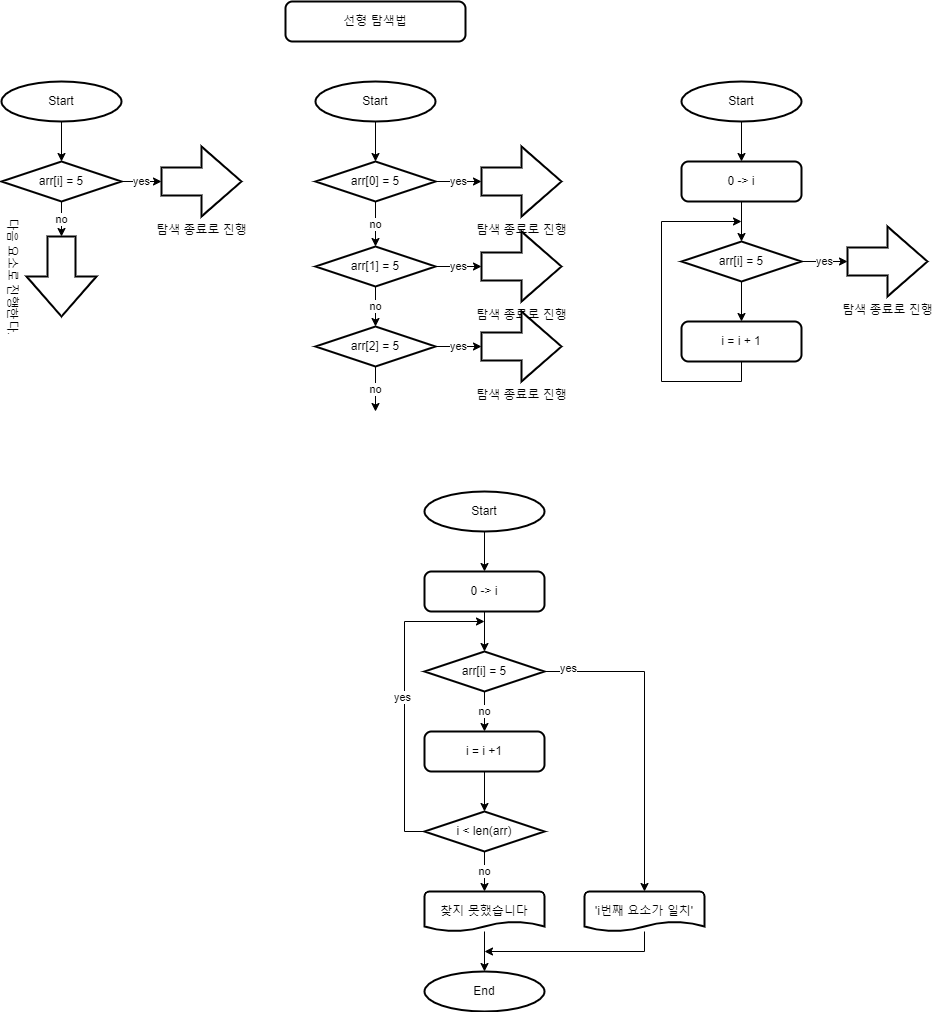

The diagram above was exported from draw.io. Its source (the exported page's mxGraphModel, read from the mxfile embedded in the PNG):
<mxGraphModel dx="1422" dy="865" grid="1" gridSize="10" guides="1" tooltips="1" connect="1" arrows="1" fold="1" page="1" pageScale="1" pageWidth="827" pageHeight="1169" math="0" shadow="0">
  <root>
    <mxCell id="0" />
    <mxCell id="1" parent="0" />
    <mxCell id="ODqC_n9qibs_jq4zcJ52-1" value="선형 탐색법" style="rounded=1;whiteSpace=wrap;html=1;absoluteArcSize=1;arcSize=14;strokeWidth=2;" vertex="1" parent="1">
      <mxGeometry x="324" y="40" width="180" height="40" as="geometry" />
    </mxCell>
    <mxCell id="ODqC_n9qibs_jq4zcJ52-12" style="edgeStyle=orthogonalEdgeStyle;rounded=0;orthogonalLoop=1;jettySize=auto;html=1;exitX=0.5;exitY=1;exitDx=0;exitDy=0;exitPerimeter=0;entryX=0.5;entryY=0;entryDx=0;entryDy=0;" edge="1" parent="1" source="ODqC_n9qibs_jq4zcJ52-5" target="ODqC_n9qibs_jq4zcJ52-7">
      <mxGeometry relative="1" as="geometry" />
    </mxCell>
    <mxCell id="ODqC_n9qibs_jq4zcJ52-5" value="Start" style="strokeWidth=2;html=1;shape=mxgraph.flowchart.start_2;whiteSpace=wrap;" vertex="1" parent="1">
      <mxGeometry x="463" y="530" width="120" height="40" as="geometry" />
    </mxCell>
    <mxCell id="ODqC_n9qibs_jq4zcJ52-6" value="End" style="strokeWidth=2;html=1;shape=mxgraph.flowchart.start_2;whiteSpace=wrap;" vertex="1" parent="1">
      <mxGeometry x="463" y="1010" width="120" height="40" as="geometry" />
    </mxCell>
    <mxCell id="ODqC_n9qibs_jq4zcJ52-13" style="edgeStyle=orthogonalEdgeStyle;rounded=0;orthogonalLoop=1;jettySize=auto;html=1;exitX=0.5;exitY=1;exitDx=0;exitDy=0;entryX=0.5;entryY=0;entryDx=0;entryDy=0;entryPerimeter=0;" edge="1" parent="1" source="ODqC_n9qibs_jq4zcJ52-7" target="ODqC_n9qibs_jq4zcJ52-8">
      <mxGeometry relative="1" as="geometry" />
    </mxCell>
    <mxCell id="ODqC_n9qibs_jq4zcJ52-7" value="0 -&amp;gt; i" style="rounded=1;whiteSpace=wrap;html=1;absoluteArcSize=1;arcSize=14;strokeWidth=2;" vertex="1" parent="1">
      <mxGeometry x="463" y="610" width="120" height="40" as="geometry" />
    </mxCell>
    <mxCell id="ODqC_n9qibs_jq4zcJ52-14" value="no" style="edgeStyle=orthogonalEdgeStyle;rounded=0;orthogonalLoop=1;jettySize=auto;html=1;exitX=0.5;exitY=1;exitDx=0;exitDy=0;exitPerimeter=0;entryX=0.5;entryY=0;entryDx=0;entryDy=0;" edge="1" parent="1" source="ODqC_n9qibs_jq4zcJ52-8" target="ODqC_n9qibs_jq4zcJ52-9">
      <mxGeometry relative="1" as="geometry" />
    </mxCell>
    <mxCell id="ODqC_n9qibs_jq4zcJ52-22" style="edgeStyle=orthogonalEdgeStyle;rounded=0;orthogonalLoop=1;jettySize=auto;html=1;exitX=1;exitY=0.5;exitDx=0;exitDy=0;exitPerimeter=0;" edge="1" parent="1" source="ODqC_n9qibs_jq4zcJ52-8">
      <mxGeometry relative="1" as="geometry">
        <mxPoint x="683" y="930" as="targetPoint" />
      </mxGeometry>
    </mxCell>
    <mxCell id="ODqC_n9qibs_jq4zcJ52-25" value="yes" style="edgeLabel;html=1;align=center;verticalAlign=middle;resizable=0;points=[];" vertex="1" connectable="0" parent="ODqC_n9qibs_jq4zcJ52-22">
      <mxGeometry x="-0.8562" y="4" relative="1" as="geometry">
        <mxPoint as="offset" />
      </mxGeometry>
    </mxCell>
    <mxCell id="ODqC_n9qibs_jq4zcJ52-8" value="arr[i] = 5" style="strokeWidth=2;html=1;shape=mxgraph.flowchart.decision;whiteSpace=wrap;" vertex="1" parent="1">
      <mxGeometry x="463" y="690" width="120" height="40" as="geometry" />
    </mxCell>
    <mxCell id="ODqC_n9qibs_jq4zcJ52-15" style="edgeStyle=orthogonalEdgeStyle;rounded=0;orthogonalLoop=1;jettySize=auto;html=1;exitX=0.5;exitY=1;exitDx=0;exitDy=0;entryX=0.5;entryY=0;entryDx=0;entryDy=0;entryPerimeter=0;" edge="1" parent="1" source="ODqC_n9qibs_jq4zcJ52-9" target="ODqC_n9qibs_jq4zcJ52-10">
      <mxGeometry relative="1" as="geometry" />
    </mxCell>
    <mxCell id="ODqC_n9qibs_jq4zcJ52-9" value="i = i +1" style="rounded=1;whiteSpace=wrap;html=1;absoluteArcSize=1;arcSize=14;strokeWidth=2;" vertex="1" parent="1">
      <mxGeometry x="463" y="770" width="120" height="40" as="geometry" />
    </mxCell>
    <mxCell id="ODqC_n9qibs_jq4zcJ52-18" value="no" style="edgeStyle=orthogonalEdgeStyle;rounded=0;orthogonalLoop=1;jettySize=auto;html=1;" edge="1" parent="1" source="ODqC_n9qibs_jq4zcJ52-10" target="ODqC_n9qibs_jq4zcJ52-17">
      <mxGeometry relative="1" as="geometry" />
    </mxCell>
    <mxCell id="ODqC_n9qibs_jq4zcJ52-20" style="edgeStyle=orthogonalEdgeStyle;rounded=0;orthogonalLoop=1;jettySize=auto;html=1;exitX=0;exitY=0.5;exitDx=0;exitDy=0;exitPerimeter=0;" edge="1" parent="1" source="ODqC_n9qibs_jq4zcJ52-10">
      <mxGeometry relative="1" as="geometry">
        <mxPoint x="523" y="660" as="targetPoint" />
        <Array as="points">
          <mxPoint x="443" y="870" />
          <mxPoint x="443" y="660" />
        </Array>
      </mxGeometry>
    </mxCell>
    <mxCell id="ODqC_n9qibs_jq4zcJ52-21" value="yes" style="edgeLabel;html=1;align=center;verticalAlign=middle;resizable=0;points=[];" vertex="1" connectable="0" parent="ODqC_n9qibs_jq4zcJ52-20">
      <mxGeometry y="3" relative="1" as="geometry">
        <mxPoint as="offset" />
      </mxGeometry>
    </mxCell>
    <mxCell id="ODqC_n9qibs_jq4zcJ52-10" value="i &amp;lt; len(arr)" style="strokeWidth=2;html=1;shape=mxgraph.flowchart.decision;whiteSpace=wrap;" vertex="1" parent="1">
      <mxGeometry x="463" y="850" width="120" height="40" as="geometry" />
    </mxCell>
    <mxCell id="ODqC_n9qibs_jq4zcJ52-19" value="" style="edgeStyle=orthogonalEdgeStyle;rounded=0;orthogonalLoop=1;jettySize=auto;html=1;" edge="1" parent="1" source="ODqC_n9qibs_jq4zcJ52-17" target="ODqC_n9qibs_jq4zcJ52-6">
      <mxGeometry relative="1" as="geometry" />
    </mxCell>
    <mxCell id="ODqC_n9qibs_jq4zcJ52-17" value="찾지 못했습니다" style="strokeWidth=2;html=1;shape=mxgraph.flowchart.document2;whiteSpace=wrap;size=0.25;" vertex="1" parent="1">
      <mxGeometry x="463" y="930" width="120" height="40" as="geometry" />
    </mxCell>
    <mxCell id="ODqC_n9qibs_jq4zcJ52-24" style="edgeStyle=orthogonalEdgeStyle;rounded=0;orthogonalLoop=1;jettySize=auto;html=1;" edge="1" parent="1" source="ODqC_n9qibs_jq4zcJ52-23">
      <mxGeometry relative="1" as="geometry">
        <mxPoint x="523" y="990" as="targetPoint" />
        <Array as="points">
          <mxPoint x="683" y="990" />
        </Array>
      </mxGeometry>
    </mxCell>
    <mxCell id="ODqC_n9qibs_jq4zcJ52-23" value="'i번째 요소가 일치'" style="strokeWidth=2;html=1;shape=mxgraph.flowchart.document2;whiteSpace=wrap;size=0.25;" vertex="1" parent="1">
      <mxGeometry x="623" y="930" width="120" height="40" as="geometry" />
    </mxCell>
    <mxCell id="ODqC_n9qibs_jq4zcJ52-29" style="edgeStyle=orthogonalEdgeStyle;rounded=0;orthogonalLoop=1;jettySize=auto;html=1;exitX=0.5;exitY=1;exitDx=0;exitDy=0;exitPerimeter=0;entryX=0.5;entryY=0;entryDx=0;entryDy=0;entryPerimeter=0;" edge="1" parent="1" source="ODqC_n9qibs_jq4zcJ52-26" target="ODqC_n9qibs_jq4zcJ52-27">
      <mxGeometry relative="1" as="geometry" />
    </mxCell>
    <mxCell id="ODqC_n9qibs_jq4zcJ52-26" value="Start" style="strokeWidth=2;html=1;shape=mxgraph.flowchart.start_2;whiteSpace=wrap;" vertex="1" parent="1">
      <mxGeometry x="40" y="120" width="120" height="40" as="geometry" />
    </mxCell>
    <mxCell id="ODqC_n9qibs_jq4zcJ52-30" value="yes" style="edgeStyle=orthogonalEdgeStyle;rounded=0;orthogonalLoop=1;jettySize=auto;html=1;exitX=1;exitY=0.5;exitDx=0;exitDy=0;exitPerimeter=0;entryX=0;entryY=0.5;entryDx=0;entryDy=0;entryPerimeter=0;" edge="1" parent="1" source="ODqC_n9qibs_jq4zcJ52-27" target="ODqC_n9qibs_jq4zcJ52-28">
      <mxGeometry relative="1" as="geometry" />
    </mxCell>
    <mxCell id="ODqC_n9qibs_jq4zcJ52-32" value="no" style="edgeStyle=orthogonalEdgeStyle;rounded=0;orthogonalLoop=1;jettySize=auto;html=1;exitX=0.5;exitY=1;exitDx=0;exitDy=0;exitPerimeter=0;entryX=0;entryY=0.5;entryDx=0;entryDy=0;entryPerimeter=0;" edge="1" parent="1" source="ODqC_n9qibs_jq4zcJ52-27" target="ODqC_n9qibs_jq4zcJ52-31">
      <mxGeometry relative="1" as="geometry">
        <mxPoint x="100" y="270" as="targetPoint" />
      </mxGeometry>
    </mxCell>
    <mxCell id="ODqC_n9qibs_jq4zcJ52-27" value="arr[i] = 5" style="strokeWidth=2;html=1;shape=mxgraph.flowchart.decision;whiteSpace=wrap;" vertex="1" parent="1">
      <mxGeometry x="40" y="200" width="120" height="40" as="geometry" />
    </mxCell>
    <mxCell id="ODqC_n9qibs_jq4zcJ52-28" value="탐색 종료로 진행" style="verticalLabelPosition=bottom;verticalAlign=top;html=1;strokeWidth=2;shape=mxgraph.arrows2.arrow;dy=0.6;dx=40;notch=0;" vertex="1" parent="1">
      <mxGeometry x="200" y="185" width="80" height="70" as="geometry" />
    </mxCell>
    <mxCell id="ODqC_n9qibs_jq4zcJ52-31" value="다음 요소로 진행한다." style="verticalLabelPosition=bottom;verticalAlign=top;html=1;strokeWidth=2;shape=mxgraph.arrows2.arrow;dy=0.6;dx=40;notch=0;rotation=90;" vertex="1" parent="1">
      <mxGeometry x="60" y="280" width="80" height="70" as="geometry" />
    </mxCell>
    <mxCell id="ODqC_n9qibs_jq4zcJ52-33" style="edgeStyle=orthogonalEdgeStyle;rounded=0;orthogonalLoop=1;jettySize=auto;html=1;exitX=0.5;exitY=1;exitDx=0;exitDy=0;exitPerimeter=0;entryX=0.5;entryY=0;entryDx=0;entryDy=0;entryPerimeter=0;" edge="1" parent="1" source="ODqC_n9qibs_jq4zcJ52-34" target="ODqC_n9qibs_jq4zcJ52-35">
      <mxGeometry relative="1" as="geometry" />
    </mxCell>
    <mxCell id="ODqC_n9qibs_jq4zcJ52-34" value="Start" style="strokeWidth=2;html=1;shape=mxgraph.flowchart.start_2;whiteSpace=wrap;" vertex="1" parent="1">
      <mxGeometry x="354" y="120" width="120" height="40" as="geometry" />
    </mxCell>
    <mxCell id="ODqC_n9qibs_jq4zcJ52-37" value="yes" style="edgeStyle=orthogonalEdgeStyle;rounded=0;orthogonalLoop=1;jettySize=auto;html=1;exitX=1;exitY=0.5;exitDx=0;exitDy=0;exitPerimeter=0;entryX=0;entryY=0.5;entryDx=0;entryDy=0;entryPerimeter=0;" edge="1" parent="1" source="ODqC_n9qibs_jq4zcJ52-35" target="ODqC_n9qibs_jq4zcJ52-36">
      <mxGeometry relative="1" as="geometry" />
    </mxCell>
    <mxCell id="ODqC_n9qibs_jq4zcJ52-44" value="no" style="edgeStyle=orthogonalEdgeStyle;rounded=0;orthogonalLoop=1;jettySize=auto;html=1;exitX=0.5;exitY=1;exitDx=0;exitDy=0;exitPerimeter=0;entryX=0.5;entryY=0;entryDx=0;entryDy=0;entryPerimeter=0;" edge="1" parent="1" source="ODqC_n9qibs_jq4zcJ52-35" target="ODqC_n9qibs_jq4zcJ52-39">
      <mxGeometry relative="1" as="geometry" />
    </mxCell>
    <mxCell id="ODqC_n9qibs_jq4zcJ52-35" value="arr[0] = 5" style="strokeWidth=2;html=1;shape=mxgraph.flowchart.decision;whiteSpace=wrap;" vertex="1" parent="1">
      <mxGeometry x="354" y="200" width="120" height="40" as="geometry" />
    </mxCell>
    <mxCell id="ODqC_n9qibs_jq4zcJ52-36" value="탐색 종료로 진행" style="verticalLabelPosition=bottom;verticalAlign=top;html=1;strokeWidth=2;shape=mxgraph.arrows2.arrow;dy=0.6;dx=40;notch=0;" vertex="1" parent="1">
      <mxGeometry x="520" y="185" width="80" height="70" as="geometry" />
    </mxCell>
    <mxCell id="ODqC_n9qibs_jq4zcJ52-38" value="yes" style="edgeStyle=orthogonalEdgeStyle;rounded=0;orthogonalLoop=1;jettySize=auto;html=1;exitX=1;exitY=0.5;exitDx=0;exitDy=0;exitPerimeter=0;entryX=0;entryY=0.5;entryDx=0;entryDy=0;entryPerimeter=0;" edge="1" parent="1" source="ODqC_n9qibs_jq4zcJ52-39" target="ODqC_n9qibs_jq4zcJ52-40">
      <mxGeometry relative="1" as="geometry" />
    </mxCell>
    <mxCell id="ODqC_n9qibs_jq4zcJ52-45" value="no" style="edgeStyle=orthogonalEdgeStyle;rounded=0;orthogonalLoop=1;jettySize=auto;html=1;exitX=0.5;exitY=1;exitDx=0;exitDy=0;exitPerimeter=0;entryX=0.5;entryY=0;entryDx=0;entryDy=0;entryPerimeter=0;" edge="1" parent="1" source="ODqC_n9qibs_jq4zcJ52-39" target="ODqC_n9qibs_jq4zcJ52-42">
      <mxGeometry relative="1" as="geometry" />
    </mxCell>
    <mxCell id="ODqC_n9qibs_jq4zcJ52-39" value="arr[1] = 5" style="strokeWidth=2;html=1;shape=mxgraph.flowchart.decision;whiteSpace=wrap;" vertex="1" parent="1">
      <mxGeometry x="354" y="285" width="120" height="40" as="geometry" />
    </mxCell>
    <mxCell id="ODqC_n9qibs_jq4zcJ52-40" value="탐색 종료로 진행" style="verticalLabelPosition=bottom;verticalAlign=top;html=1;strokeWidth=2;shape=mxgraph.arrows2.arrow;dy=0.6;dx=40;notch=0;" vertex="1" parent="1">
      <mxGeometry x="520" y="270" width="80" height="70" as="geometry" />
    </mxCell>
    <mxCell id="ODqC_n9qibs_jq4zcJ52-41" value="yes" style="edgeStyle=orthogonalEdgeStyle;rounded=0;orthogonalLoop=1;jettySize=auto;html=1;exitX=1;exitY=0.5;exitDx=0;exitDy=0;exitPerimeter=0;entryX=0;entryY=0.5;entryDx=0;entryDy=0;entryPerimeter=0;" edge="1" parent="1" source="ODqC_n9qibs_jq4zcJ52-42" target="ODqC_n9qibs_jq4zcJ52-43">
      <mxGeometry relative="1" as="geometry" />
    </mxCell>
    <mxCell id="ODqC_n9qibs_jq4zcJ52-46" value="no" style="edgeStyle=orthogonalEdgeStyle;rounded=0;orthogonalLoop=1;jettySize=auto;html=1;exitX=0.5;exitY=1;exitDx=0;exitDy=0;exitPerimeter=0;" edge="1" parent="1" source="ODqC_n9qibs_jq4zcJ52-42">
      <mxGeometry relative="1" as="geometry">
        <mxPoint x="414" y="450" as="targetPoint" />
      </mxGeometry>
    </mxCell>
    <mxCell id="ODqC_n9qibs_jq4zcJ52-42" value="arr[2] = 5" style="strokeWidth=2;html=1;shape=mxgraph.flowchart.decision;whiteSpace=wrap;" vertex="1" parent="1">
      <mxGeometry x="354" y="365" width="120" height="40" as="geometry" />
    </mxCell>
    <mxCell id="ODqC_n9qibs_jq4zcJ52-43" value="탐색 종료로 진행" style="verticalLabelPosition=bottom;verticalAlign=top;html=1;strokeWidth=2;shape=mxgraph.arrows2.arrow;dy=0.6;dx=40;notch=0;" vertex="1" parent="1">
      <mxGeometry x="520" y="350" width="80" height="70" as="geometry" />
    </mxCell>
    <mxCell id="ODqC_n9qibs_jq4zcJ52-52" style="edgeStyle=orthogonalEdgeStyle;rounded=0;orthogonalLoop=1;jettySize=auto;html=1;exitX=0.5;exitY=1;exitDx=0;exitDy=0;exitPerimeter=0;entryX=0.5;entryY=0;entryDx=0;entryDy=0;" edge="1" parent="1" source="ODqC_n9qibs_jq4zcJ52-47" target="ODqC_n9qibs_jq4zcJ52-48">
      <mxGeometry relative="1" as="geometry" />
    </mxCell>
    <mxCell id="ODqC_n9qibs_jq4zcJ52-47" value="Start" style="strokeWidth=2;html=1;shape=mxgraph.flowchart.start_2;whiteSpace=wrap;" vertex="1" parent="1">
      <mxGeometry x="720" y="120" width="120" height="40" as="geometry" />
    </mxCell>
    <mxCell id="ODqC_n9qibs_jq4zcJ52-53" style="edgeStyle=orthogonalEdgeStyle;rounded=0;orthogonalLoop=1;jettySize=auto;html=1;exitX=0.5;exitY=1;exitDx=0;exitDy=0;entryX=0.5;entryY=0;entryDx=0;entryDy=0;entryPerimeter=0;" edge="1" parent="1" source="ODqC_n9qibs_jq4zcJ52-48" target="ODqC_n9qibs_jq4zcJ52-49">
      <mxGeometry relative="1" as="geometry" />
    </mxCell>
    <mxCell id="ODqC_n9qibs_jq4zcJ52-48" value="0 -&amp;gt; i" style="rounded=1;whiteSpace=wrap;html=1;absoluteArcSize=1;arcSize=14;strokeWidth=2;" vertex="1" parent="1">
      <mxGeometry x="720" y="200" width="120" height="40" as="geometry" />
    </mxCell>
    <mxCell id="ODqC_n9qibs_jq4zcJ52-55" style="edgeStyle=orthogonalEdgeStyle;rounded=0;orthogonalLoop=1;jettySize=auto;html=1;exitX=0.5;exitY=1;exitDx=0;exitDy=0;exitPerimeter=0;entryX=0.5;entryY=0;entryDx=0;entryDy=0;" edge="1" parent="1" source="ODqC_n9qibs_jq4zcJ52-49" target="ODqC_n9qibs_jq4zcJ52-54">
      <mxGeometry relative="1" as="geometry" />
    </mxCell>
    <mxCell id="ODqC_n9qibs_jq4zcJ52-49" value="arr[i] = 5" style="strokeWidth=2;html=1;shape=mxgraph.flowchart.decision;whiteSpace=wrap;" vertex="1" parent="1">
      <mxGeometry x="720" y="280" width="120" height="40" as="geometry" />
    </mxCell>
    <mxCell id="ODqC_n9qibs_jq4zcJ52-50" value="yes" style="edgeStyle=orthogonalEdgeStyle;rounded=0;orthogonalLoop=1;jettySize=auto;html=1;exitX=1;exitY=0.5;exitDx=0;exitDy=0;exitPerimeter=0;entryX=0;entryY=0.5;entryDx=0;entryDy=0;entryPerimeter=0;" edge="1" parent="1" target="ODqC_n9qibs_jq4zcJ52-51">
      <mxGeometry relative="1" as="geometry">
        <mxPoint x="840" y="300" as="sourcePoint" />
      </mxGeometry>
    </mxCell>
    <mxCell id="ODqC_n9qibs_jq4zcJ52-51" value="탐색 종료로 진행" style="verticalLabelPosition=bottom;verticalAlign=top;html=1;strokeWidth=2;shape=mxgraph.arrows2.arrow;dy=0.6;dx=40;notch=0;" vertex="1" parent="1">
      <mxGeometry x="886" y="265" width="80" height="70" as="geometry" />
    </mxCell>
    <mxCell id="ODqC_n9qibs_jq4zcJ52-56" style="edgeStyle=orthogonalEdgeStyle;rounded=0;orthogonalLoop=1;jettySize=auto;html=1;exitX=0.5;exitY=1;exitDx=0;exitDy=0;" edge="1" parent="1" source="ODqC_n9qibs_jq4zcJ52-54">
      <mxGeometry relative="1" as="geometry">
        <mxPoint x="780" y="260" as="targetPoint" />
        <Array as="points">
          <mxPoint x="780" y="420" />
          <mxPoint x="700" y="420" />
          <mxPoint x="700" y="260" />
        </Array>
      </mxGeometry>
    </mxCell>
    <mxCell id="ODqC_n9qibs_jq4zcJ52-54" value="i = i + 1" style="rounded=1;whiteSpace=wrap;html=1;absoluteArcSize=1;arcSize=14;strokeWidth=2;" vertex="1" parent="1">
      <mxGeometry x="720" y="360" width="120" height="40" as="geometry" />
    </mxCell>
  </root>
</mxGraphModel>